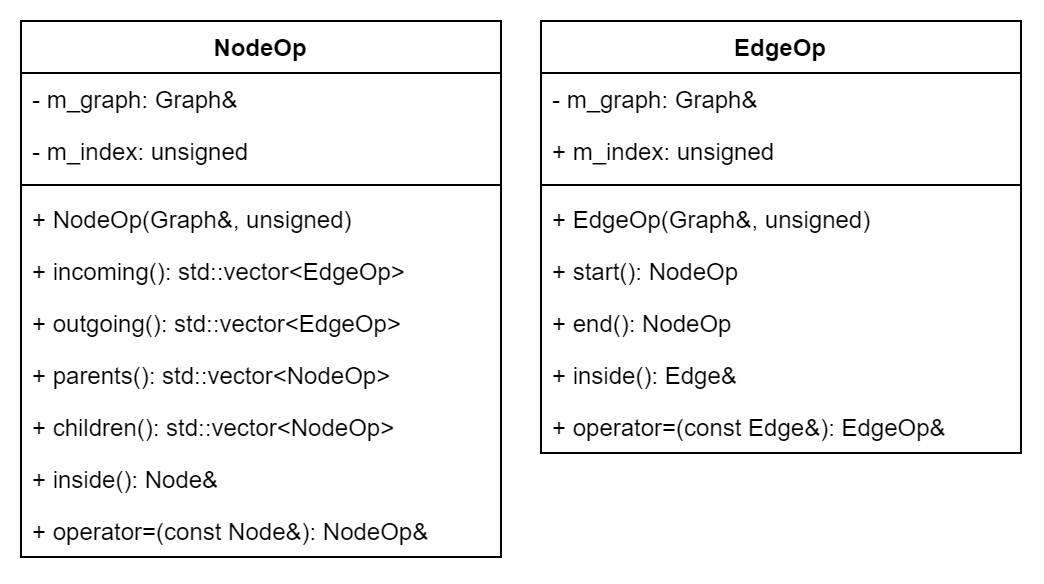

The diagram above was exported from draw.io. Its source (the exported page's mxGraphModel, read from the mxfile embedded in the PNG):
<mxGraphModel dx="-3419" dy="-3059" grid="1" gridSize="10" guides="1" tooltips="1" connect="1" arrows="1" fold="1" page="1" pageScale="1" pageWidth="827" pageHeight="1169" math="0" shadow="0">
  <root>
    <mxCell id="0" />
    <mxCell id="1" parent="0" />
    <mxCell id="zMZVa8lQCQnkYLgopPw_-8" value="NodeOp" style="swimlane;fontStyle=1;align=center;verticalAlign=top;childLayout=stackLayout;horizontal=1;startSize=26;horizontalStack=0;resizeParent=1;resizeParentMax=0;resizeLast=0;collapsible=1;marginBottom=0;" parent="1" vertex="1">
      <mxGeometry x="4160" y="3520" width="240" height="268" as="geometry" />
    </mxCell>
    <mxCell id="zMZVa8lQCQnkYLgopPw_-9" value="- m_graph: Graph&amp;" style="text;strokeColor=none;fillColor=none;align=left;verticalAlign=top;spacingLeft=4;spacingRight=4;overflow=hidden;rotatable=0;points=[[0,0.5],[1,0.5]];portConstraint=eastwest;" parent="zMZVa8lQCQnkYLgopPw_-8" vertex="1">
      <mxGeometry y="26" width="240" height="26" as="geometry" />
    </mxCell>
    <mxCell id="zMZVa8lQCQnkYLgopPw_-10" value="- m_index: unsigned" style="text;strokeColor=none;fillColor=none;align=left;verticalAlign=top;spacingLeft=4;spacingRight=4;overflow=hidden;rotatable=0;points=[[0,0.5],[1,0.5]];portConstraint=eastwest;" parent="zMZVa8lQCQnkYLgopPw_-8" vertex="1">
      <mxGeometry y="52" width="240" height="26" as="geometry" />
    </mxCell>
    <mxCell id="zMZVa8lQCQnkYLgopPw_-11" value="" style="line;strokeWidth=1;fillColor=none;align=left;verticalAlign=middle;spacingTop=-1;spacingLeft=3;spacingRight=3;rotatable=0;labelPosition=right;points=[];portConstraint=eastwest;" parent="zMZVa8lQCQnkYLgopPw_-8" vertex="1">
      <mxGeometry y="78" width="240" height="8" as="geometry" />
    </mxCell>
    <mxCell id="E6zblZBprbmGumU05ZMl-2" value="+ NodeOp(Graph&amp;, unsigned)" style="text;strokeColor=none;fillColor=none;align=left;verticalAlign=top;spacingLeft=4;spacingRight=4;overflow=hidden;rotatable=0;points=[[0,0.5],[1,0.5]];portConstraint=eastwest;fontFamily=Helvetica;" vertex="1" parent="zMZVa8lQCQnkYLgopPw_-8">
      <mxGeometry y="86" width="240" height="26" as="geometry" />
    </mxCell>
    <mxCell id="zMZVa8lQCQnkYLgopPw_-12" value="+ incoming(): std::vector&lt;EdgeOp&gt;" style="text;strokeColor=none;fillColor=none;align=left;verticalAlign=top;spacingLeft=4;spacingRight=4;overflow=hidden;rotatable=0;points=[[0,0.5],[1,0.5]];portConstraint=eastwest;" parent="zMZVa8lQCQnkYLgopPw_-8" vertex="1">
      <mxGeometry y="112" width="240" height="26" as="geometry" />
    </mxCell>
    <mxCell id="zMZVa8lQCQnkYLgopPw_-13" value="+ outgoing(): std::vector&lt;EdgeOp&gt;" style="text;strokeColor=none;fillColor=none;align=left;verticalAlign=top;spacingLeft=4;spacingRight=4;overflow=hidden;rotatable=0;points=[[0,0.5],[1,0.5]];portConstraint=eastwest;" parent="zMZVa8lQCQnkYLgopPw_-8" vertex="1">
      <mxGeometry y="138" width="240" height="26" as="geometry" />
    </mxCell>
    <mxCell id="zMZVa8lQCQnkYLgopPw_-14" value="+ parents(): std::vector&lt;NodeOp&gt;" style="text;strokeColor=none;fillColor=none;align=left;verticalAlign=top;spacingLeft=4;spacingRight=4;overflow=hidden;rotatable=0;points=[[0,0.5],[1,0.5]];portConstraint=eastwest;" parent="zMZVa8lQCQnkYLgopPw_-8" vertex="1">
      <mxGeometry y="164" width="240" height="26" as="geometry" />
    </mxCell>
    <mxCell id="zMZVa8lQCQnkYLgopPw_-15" value="+ children(): std::vector&lt;NodeOp&gt;" style="text;strokeColor=none;fillColor=none;align=left;verticalAlign=top;spacingLeft=4;spacingRight=4;overflow=hidden;rotatable=0;points=[[0,0.5],[1,0.5]];portConstraint=eastwest;" parent="zMZVa8lQCQnkYLgopPw_-8" vertex="1">
      <mxGeometry y="190" width="240" height="26" as="geometry" />
    </mxCell>
    <mxCell id="zMZVa8lQCQnkYLgopPw_-16" value="+ inside(): Node&amp;" style="text;strokeColor=none;fillColor=none;align=left;verticalAlign=top;spacingLeft=4;spacingRight=4;overflow=hidden;rotatable=0;points=[[0,0.5],[1,0.5]];portConstraint=eastwest;" parent="zMZVa8lQCQnkYLgopPw_-8" vertex="1">
      <mxGeometry y="216" width="240" height="26" as="geometry" />
    </mxCell>
    <mxCell id="zMZVa8lQCQnkYLgopPw_-17" value="+ operator=(const Node&amp;): NodeOp&amp;" style="text;strokeColor=none;fillColor=none;align=left;verticalAlign=top;spacingLeft=4;spacingRight=4;overflow=hidden;rotatable=0;points=[[0,0.5],[1,0.5]];portConstraint=eastwest;" parent="zMZVa8lQCQnkYLgopPw_-8" vertex="1">
      <mxGeometry y="242" width="240" height="26" as="geometry" />
    </mxCell>
    <mxCell id="zMZVa8lQCQnkYLgopPw_-1" value="EdgeOp" style="swimlane;fontStyle=1;align=center;verticalAlign=top;childLayout=stackLayout;horizontal=1;startSize=26;horizontalStack=0;resizeParent=1;resizeParentMax=0;resizeLast=0;collapsible=1;marginBottom=0;" parent="1" vertex="1">
      <mxGeometry x="4420" y="3520" width="240" height="216" as="geometry" />
    </mxCell>
    <mxCell id="zMZVa8lQCQnkYLgopPw_-2" value="- m_graph: Graph&amp;" style="text;strokeColor=none;fillColor=none;align=left;verticalAlign=top;spacingLeft=4;spacingRight=4;overflow=hidden;rotatable=0;points=[[0,0.5],[1,0.5]];portConstraint=eastwest;" parent="zMZVa8lQCQnkYLgopPw_-1" vertex="1">
      <mxGeometry y="26" width="240" height="26" as="geometry" />
    </mxCell>
    <mxCell id="zMZVa8lQCQnkYLgopPw_-3" value="+ m_index: unsigned" style="text;strokeColor=none;fillColor=none;align=left;verticalAlign=top;spacingLeft=4;spacingRight=4;overflow=hidden;rotatable=0;points=[[0,0.5],[1,0.5]];portConstraint=eastwest;" parent="zMZVa8lQCQnkYLgopPw_-1" vertex="1">
      <mxGeometry y="52" width="240" height="26" as="geometry" />
    </mxCell>
    <mxCell id="zMZVa8lQCQnkYLgopPw_-4" value="" style="line;strokeWidth=1;fillColor=none;align=left;verticalAlign=middle;spacingTop=-1;spacingLeft=3;spacingRight=3;rotatable=0;labelPosition=right;points=[];portConstraint=eastwest;" parent="zMZVa8lQCQnkYLgopPw_-1" vertex="1">
      <mxGeometry y="78" width="240" height="8" as="geometry" />
    </mxCell>
    <mxCell id="E6zblZBprbmGumU05ZMl-3" value="+ EdgeOp(Graph&amp;, unsigned)" style="text;strokeColor=none;fillColor=none;align=left;verticalAlign=top;spacingLeft=4;spacingRight=4;overflow=hidden;rotatable=0;points=[[0,0.5],[1,0.5]];portConstraint=eastwest;fontFamily=Helvetica;" vertex="1" parent="zMZVa8lQCQnkYLgopPw_-1">
      <mxGeometry y="86" width="240" height="26" as="geometry" />
    </mxCell>
    <mxCell id="zMZVa8lQCQnkYLgopPw_-5" value="+ start(): NodeOp" style="text;strokeColor=none;fillColor=none;align=left;verticalAlign=top;spacingLeft=4;spacingRight=4;overflow=hidden;rotatable=0;points=[[0,0.5],[1,0.5]];portConstraint=eastwest;" parent="zMZVa8lQCQnkYLgopPw_-1" vertex="1">
      <mxGeometry y="112" width="240" height="26" as="geometry" />
    </mxCell>
    <mxCell id="zMZVa8lQCQnkYLgopPw_-6" value="+ end(): NodeOp" style="text;strokeColor=none;fillColor=none;align=left;verticalAlign=top;spacingLeft=4;spacingRight=4;overflow=hidden;rotatable=0;points=[[0,0.5],[1,0.5]];portConstraint=eastwest;" parent="zMZVa8lQCQnkYLgopPw_-1" vertex="1">
      <mxGeometry y="138" width="240" height="26" as="geometry" />
    </mxCell>
    <mxCell id="zMZVa8lQCQnkYLgopPw_-7" value="+ inside(): Edge&amp;" style="text;strokeColor=none;fillColor=none;align=left;verticalAlign=top;spacingLeft=4;spacingRight=4;overflow=hidden;rotatable=0;points=[[0,0.5],[1,0.5]];portConstraint=eastwest;" parent="zMZVa8lQCQnkYLgopPw_-1" vertex="1">
      <mxGeometry y="164" width="240" height="26" as="geometry" />
    </mxCell>
    <mxCell id="E6zblZBprbmGumU05ZMl-1" value="+ operator=(const Edge&amp;): EdgeOp&amp;" style="text;strokeColor=none;fillColor=none;align=left;verticalAlign=top;spacingLeft=4;spacingRight=4;overflow=hidden;rotatable=0;points=[[0,0.5],[1,0.5]];portConstraint=eastwest;" vertex="1" parent="zMZVa8lQCQnkYLgopPw_-1">
      <mxGeometry y="190" width="240" height="26" as="geometry" />
    </mxCell>
  </root>
</mxGraphModel>